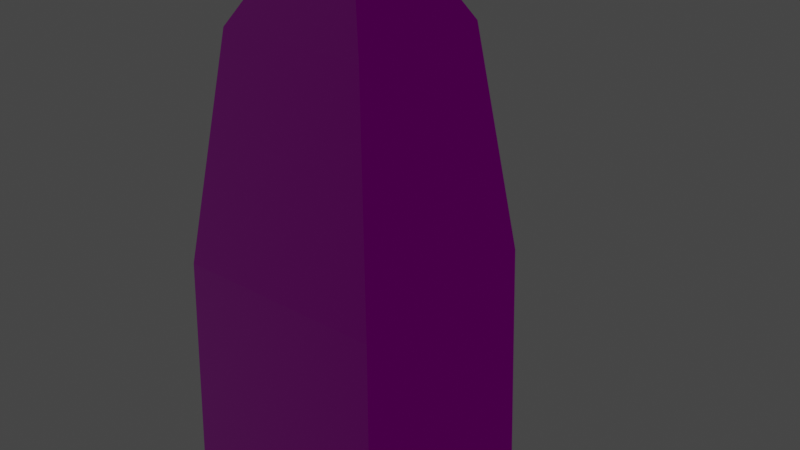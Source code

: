 # Source: anim_test.blend  (saved by Blender 2.80.75; exported with 4.5.12 LTS)
import bpy
from mathutils import Matrix  # noqa: F401  (used for matrix-valued properties, if any)

bpy.ops.wm.read_factory_settings(use_empty=True)
scene = bpy.context.scene
scene.name = 'Scene'

# ---- collections
col_collection = bpy.data.collections.new('Collection'); scene.collection.children.link(col_collection)

# ---- images (referenced by path relative to the original .blend; pixels are not part of the script)
import os
ASSET_DIR = os.environ.get("B2B_ASSET_DIR", "")  # directory of the original .blend (textures are referenced by path, not embedded)
HERE = os.path.dirname(os.path.abspath(__file__))  # packed textures are extracted next to this script under _unpacked/

def load_image(name, relpath, width, height, colorspace="sRGB"):
    """Load a texture the original file referenced (path relative to the .blend, or extracted next to this script)."""
    p = next((c for c in (os.path.join(HERE, relpath), os.path.join(ASSET_DIR, relpath)) if relpath and os.path.exists(c)), "")
    if p:
        img = bpy.data.images.load(p, check_existing=True)
        img.name = name
    else:  # same state as the original file: an image datablock whose file is absent (Cycles renders it pink)
        img = bpy.data.images.new(name, width, height)
        img.source = "FILE"
        img.filepath = "//" + (relpath or name)
    img.colorspace_settings.name = colorspace
    return img
img_metall_diffuse_tga = load_image('metall_diffuse.tga', 'metall_diffuse.tga', 1024, 1024, 'sRGB')
img_metall_normals_tga = load_image('metall_normals.tga', 'metall_normals.tga', 1024, 1024, 'Linear Rec.709')
img_metall_specular_tga = load_image('metall_specular.tga', 'metall_specular.tga', 1024, 1024, 'Linear Rec.709')

# ---- materials (node trees are filled in below, after node groups)
mat_material = bpy.data.materials.new('Material')
mat_material.alpha_threshold = 0.0
mat_material.use_transparent_shadow = False
mat_material.line_color = (0.0, 0.0, 0.0, 1.0)

# ---- material node trees
mat_material.use_nodes = True; mat_material.node_tree.nodes.clear()
_N = mat_material.node_tree.nodes; _L = mat_material.node_tree.links
n0 = _N.new('ShaderNodeOutputMaterial'); n0.name = 'Material Output'; n0.location = (300, 300)
n1 = _N.new('ShaderNodeBsdfPrincipled'); n1.name = 'Principled BSDF'; n1.location = (10, 300)
n1.distribution = 'GGX'
n1.subsurface_method = 'BURLEY'
n1.inputs[3].default_value = 1.45
n1.inputs[27].default_value = (0.0, 0.0, 0.0, 1.0)
n1.inputs[28].default_value = 1.0
n2 = _N.new('ShaderNodeTexImage'); n2.name = 'Image Texture'; n2.location = (-714, 242)
n2.image = img_metall_diffuse_tga
n3 = _N.new('ShaderNodeNormalMap'); n3.name = 'Normal Map'; n3.location = (-241, -282)
n4 = _N.new('ShaderNodeTexImage'); n4.name = 'Image Texture.002'; n4.location = (-629, -285)
n4.image = img_metall_normals_tga
n5 = _N.new('ShaderNodeSeparateColor'); n5.name = 'Separate RGB'; n5.location = (-334, -42)
n6 = _N.new('ShaderNodeTexImage'); n6.name = 'Image Texture.001'; n6.location = (-943, -11)
n6.image = img_metall_specular_tga
_L.new(n1.outputs[0], n0.inputs[0])
_L.new(n2.outputs[0], n1.inputs[0])
_L.new(n4.outputs[0], n3.inputs[1])
_L.new(n3.outputs[0], n1.inputs[5])
_L.new(n6.outputs[0], n5.inputs[0])
_L.new(n5.outputs[0], n1.inputs[1])
_L.new(n5.outputs[1], n1.inputs[2])
n0.is_active_output = True

# ---- world
world_world = bpy.data.worlds.new('World'); scene.world = world_world
world_world.use_nodes = True; world_world.node_tree.nodes.clear()
_N = world_world.node_tree.nodes; _L = world_world.node_tree.links
n0 = _N.new('ShaderNodeOutputWorld'); n0.name = 'World Output'; n0.location = (300, 300)
n1 = _N.new('ShaderNodeBackground'); n1.name = 'Background'; n1.location = (10, 300)
n1.inputs[0].default_value = (0.05088, 0.05088, 0.05088, 1.0)
_L.new(n1.outputs[0], n0.inputs[0])
n0.is_active_output = True
world_world.color = (0.05088, 0.05088, 0.05088)
world_world.use_sun_shadow = False
world_world.sun_shadow_jitter_overblur = 0.0

# ---- meshes
me_cube = bpy.data.meshes.new('Cube')
me_cube.from_pydata([(0.9484, 0.9484, 2.233), (1.0, 1.0, 0.0), (0.9484, -0.9484, 2.233), (1.0, -1.0, 0.0), (-0.9484, 0.9484, 2.233), (-1.0, 1.0, 0.0), (-0.9484, -0.9484, 2.233), (-1.0, -1.0, 0.0), (0.6756, -0.6756, 4.23), (-0.6756, -0.6756, 4.23), (0.6756, 0.6756, 4.23), (-0.6756, 0.6756, 4.23), (0.0, 0.0, 5.429)], [], [(4, 6, 9, 11), (3, 2, 6, 7), (7, 6, 4, 5), (5, 1, 3, 7), (1, 0, 2, 3), (5, 4, 0, 1), (10, 11, 12), (2, 0, 10, 8), (0, 4, 11, 10), (6, 2, 8, 9), (8, 10, 12), (11, 9, 12), (9, 8, 12)])
_uv = me_cube.uv_layers.new(name='UVMap')
_uv.uv.foreach_set('vector', [0.2435, 0.4427, 0.00645, 0.4427, 0.04055, 0.1755, 0.2095, 0.1755, 0.25, 0.7339, 0.2565, 0.4427, 0.4935, 0.4427, 0.5, 0.7339, 0.0, 0.7339, 0.00645, 0.4427, 0.2435, 0.4427, 0.25, 0.7339, 3.725e-08, 1.0, 0.0, 0.7339, 0.25, 0.7339, 0.25, 1.0, 0.5, 0.7339, 0.5065, 0.4427, 0.7435, 0.4427, 0.75, 0.7339, 0.75, 0.7339, 0.7565, 0.4427, 0.9935, 0.4427, 1.0, 0.7339, 0.9595, 0.1755, 0.7905, 0.1755, 0.875, 0.0, 0.7435, 0.4427, 0.5065, 0.4427, 0.5405, 0.1755, 0.7095, 0.1755, 0.9935, 0.4427, 0.7565, 0.4427, 0.7905, 0.1755, 0.9595, 0.1755, 0.4935, 0.4427, 0.2565, 0.4427, 0.2905, 0.1755, 0.4595, 0.1755, 0.7095, 0.1755, 0.5405, 0.1755, 0.625, 0.0, 0.2095, 0.1755, 0.04055, 0.1755, 0.125, 0.0, 0.4595, 0.1755, 0.2905, 0.1755, 0.375, 0.0])
me_cube.materials.append(mat_material)
me_cube.use_remesh_preserve_volume = False
me_cube.use_remesh_preserve_attributes = False
me_cube.use_mirror_vertex_groups = False
me_cube.update()
arm_armature = bpy.data.armatures.new('Armature')  # bones are not reproduced

# ---- objects
ob_cube = bpy.data.objects.new('Cube', me_cube)
ob_armature = bpy.data.objects.new('Armature', arm_armature)

# ---- transforms, parenting, visibility, modifiers, constraints
ob_cube.parent = ob_armature
ob_cube.location = (0.0, 0.0, 0.0)
ob_cube.lock_rotations_4d = False
ob_cube.empty_display_type = 'ARROWS'
ob_cube.lineart.crease_threshold = 0.0
_vg = ob_cube.vertex_groups.new(name='Bone')
for _i, _w in zip([0, 1, 2, 3, 4, 5, 6, 7, 8, 9, 10, 11], [0.9533, 0.9961, 0.9533, 0.9957, 0.9533, 0.9957, 0.9533, 0.9961, 0.03068, 0.03068, 0.03068, 0.03068]): _vg.add([_i], _w, 'REPLACE')
_vg = ob_cube.vertex_groups.new(name='Bone.001')
for _i, _w in zip([0, 2, 4, 6, 8, 9, 10, 11], [0.03971, 0.03974, 0.03974, 0.03971, 0.9222, 0.9222, 0.9222, 0.9222]): _vg.add([_i], _w, 'REPLACE')
_vg = ob_cube.vertex_groups.new(name='Bone.002')
for _i, _w in zip([8, 9, 10, 11, 12], [0.02484, 0.02484, 0.02484, 0.02484, 1.0]): _vg.add([_i], _w, 'REPLACE')
_m = ob_cube.modifiers.new('Subdivision', 'SUBSURF')
_m.uv_smooth = 'PRESERVE_CORNERS'
_m.quality = 4
_m.subdivision_type = 'SIMPLE'
_m.levels = 3
_m.show_only_control_edges = False
_m = ob_cube.modifiers.new('Armature', 'ARMATURE')
_m.object = ob_armature
ob_armature.location = (0.0, 0.0, 0.0)
ob_armature.lineart.crease_threshold = 0.0

# ---- collection membership
col_collection.objects.link(ob_cube)
col_collection.objects.link(ob_armature)

# ---- scene / render settings (as saved in the file)
scene.frame_start = 1; scene.frame_end = 40; scene.frame_set(18)
scene.render.engine = 'BLENDER_EEVEE_NEXT'
scene.cycles.use_denoising = False
scene.cycles.samples = 128
scene.cycles.sampling_pattern = 'TABULATED_SOBOL'
scene.cycles.use_adaptive_sampling = False
scene.cycles.use_light_tree = False
scene.view_settings.view_transform = 'Filmic'
bpy.context.view_layer.update()

# ---- added for rendering (the .blend has no active camera and no usable light): camera, sun
cam_auto = bpy.data.cameras.new('AutoCamera')
cam_auto.lens = 50.0
cam_auto.sensor_width = 36.0
cam_auto.clip_end = 1000.0
ob_auto_camera = bpy.data.objects.new('AutoCamera', cam_auto)
scene.collection.objects.link(ob_auto_camera)
ob_auto_camera.location = (5.47898, -6.00678, 6.68715)
ob_auto_camera.rotation_euler = (1.09748, -7.21219e-08, 0.694738)
scene.camera = ob_auto_camera
light_auto_sun = bpy.data.lights.new('AutoSun', 'SUN')
light_auto_sun.energy = 3.0
light_auto_sun.angle = 0.0523599
ob_auto_sun = bpy.data.objects.new('AutoSun', light_auto_sun)
scene.collection.objects.link(ob_auto_sun)
ob_auto_sun.rotation_euler = (0.872665, 0.174533, 0.523599)
bpy.context.view_layer.update()
